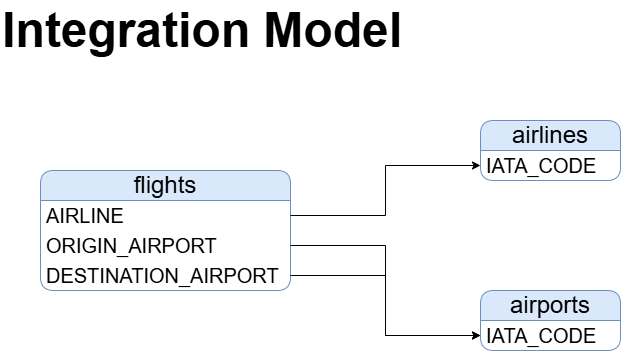

The diagram above was exported from draw.io. Its source (the exported page's mxGraphModel, read from the mxfile embedded in the PNG):
<mxGraphModel dx="1414" dy="777" grid="1" gridSize="10" guides="1" tooltips="1" connect="1" arrows="1" fold="1" page="1" pageScale="1" pageWidth="850" pageHeight="1100" math="0" shadow="0">
  <root>
    <mxCell id="0" />
    <mxCell id="1" parent="0" />
    <mxCell id="wbsz_4-W3iu_T5ucertm-1" parent="1" style="rounded=0;whiteSpace=wrap;html=1;align=left;fillColor=none;strokeColor=none;fontStyle=1" value="&lt;font style=&quot;font-size: 48px;&quot;&gt;Integration Model&lt;/font&gt;" vertex="1">
      <mxGeometry height="60" width="420" x="30" y="20" as="geometry" />
    </mxCell>
    <mxCell id="wbsz_4-W3iu_T5ucertm-2" parent="1" style="swimlane;fontStyle=0;childLayout=stackLayout;horizontal=1;startSize=30;horizontalStack=0;resizeParent=1;resizeParentMax=0;resizeLast=0;collapsible=1;marginBottom=0;whiteSpace=wrap;html=1;rounded=1;fillColor=#dae8fc;strokeColor=#6c8ebf;fontSize=24;" value="airlines" vertex="1">
      <mxGeometry height="60" width="140" x="510" y="140" as="geometry" />
    </mxCell>
    <mxCell id="wbsz_4-W3iu_T5ucertm-3" parent="wbsz_4-W3iu_T5ucertm-2" style="text;strokeColor=none;fillColor=none;align=left;verticalAlign=middle;spacingLeft=4;spacingRight=4;overflow=hidden;points=[[0,0.5],[1,0.5]];portConstraint=eastwest;rotatable=0;whiteSpace=wrap;html=1;fontSize=20;" value="IATA_CODE" vertex="1">
      <mxGeometry height="30" width="140" y="30" as="geometry" />
    </mxCell>
    <mxCell id="wbsz_4-W3iu_T5ucertm-6" parent="1" style="swimlane;fontStyle=0;childLayout=stackLayout;horizontal=1;startSize=30;horizontalStack=0;resizeParent=1;resizeParentMax=0;resizeLast=0;collapsible=1;marginBottom=0;whiteSpace=wrap;html=1;rounded=1;fillColor=#dae8fc;strokeColor=#6c8ebf;fontSize=24;" value="airports" vertex="1">
      <mxGeometry height="60" width="140" x="510" y="310" as="geometry" />
    </mxCell>
    <mxCell id="wbsz_4-W3iu_T5ucertm-7" parent="wbsz_4-W3iu_T5ucertm-6" style="text;strokeColor=none;fillColor=none;align=left;verticalAlign=middle;spacingLeft=4;spacingRight=4;overflow=hidden;points=[[0,0.5],[1,0.5]];portConstraint=eastwest;rotatable=0;whiteSpace=wrap;html=1;fontSize=20;" value="IATA_CODE" vertex="1">
      <mxGeometry height="30" width="140" y="30" as="geometry" />
    </mxCell>
    <mxCell id="wbsz_4-W3iu_T5ucertm-8" parent="1" style="swimlane;fontStyle=0;childLayout=stackLayout;horizontal=1;startSize=30;horizontalStack=0;resizeParent=1;resizeParentMax=0;resizeLast=0;collapsible=1;marginBottom=0;whiteSpace=wrap;html=1;rounded=1;fillColor=#dae8fc;strokeColor=#6c8ebf;fontSize=24;" value="flights" vertex="1">
      <mxGeometry height="120" width="250" x="70" y="190" as="geometry" />
    </mxCell>
    <mxCell id="wbsz_4-W3iu_T5ucertm-9" parent="wbsz_4-W3iu_T5ucertm-8" style="text;strokeColor=none;fillColor=none;align=left;verticalAlign=middle;spacingLeft=4;spacingRight=4;overflow=hidden;points=[[0,0.5],[1,0.5]];portConstraint=eastwest;rotatable=0;whiteSpace=wrap;html=1;fontSize=20;" value="AIRLINE" vertex="1">
      <mxGeometry height="30" width="250" y="30" as="geometry" />
    </mxCell>
    <mxCell id="wbsz_4-W3iu_T5ucertm-12" parent="wbsz_4-W3iu_T5ucertm-8" style="text;strokeColor=none;fillColor=none;align=left;verticalAlign=middle;spacingLeft=4;spacingRight=4;overflow=hidden;points=[[0,0.5],[1,0.5]];portConstraint=eastwest;rotatable=0;whiteSpace=wrap;html=1;fontSize=20;" value="ORIGIN_AIRPORT" vertex="1">
      <mxGeometry height="30" width="250" y="60" as="geometry" />
    </mxCell>
    <mxCell id="wbsz_4-W3iu_T5ucertm-13" parent="wbsz_4-W3iu_T5ucertm-8" style="text;strokeColor=none;fillColor=none;align=left;verticalAlign=middle;spacingLeft=4;spacingRight=4;overflow=hidden;points=[[0,0.5],[1,0.5]];portConstraint=eastwest;rotatable=0;whiteSpace=wrap;html=1;fontSize=20;" value="DESTINATION_AIRPORT" vertex="1">
      <mxGeometry height="30" width="250" y="90" as="geometry" />
    </mxCell>
    <mxCell id="wbsz_4-W3iu_T5ucertm-14" edge="1" parent="1" source="wbsz_4-W3iu_T5ucertm-9" style="edgeStyle=orthogonalEdgeStyle;rounded=0;orthogonalLoop=1;jettySize=auto;html=1;entryX=0;entryY=0.75;entryDx=0;entryDy=0;" target="wbsz_4-W3iu_T5ucertm-2">
      <mxGeometry relative="1" as="geometry" />
    </mxCell>
    <mxCell id="wbsz_4-W3iu_T5ucertm-15" edge="1" parent="1" source="wbsz_4-W3iu_T5ucertm-12" style="edgeStyle=orthogonalEdgeStyle;rounded=0;orthogonalLoop=1;jettySize=auto;html=1;entryX=0;entryY=0.75;entryDx=0;entryDy=0;" target="wbsz_4-W3iu_T5ucertm-6">
      <mxGeometry relative="1" as="geometry" />
    </mxCell>
    <mxCell id="wbsz_4-W3iu_T5ucertm-16" edge="1" parent="1" source="wbsz_4-W3iu_T5ucertm-13" style="edgeStyle=orthogonalEdgeStyle;rounded=0;orthogonalLoop=1;jettySize=auto;html=1;entryX=0;entryY=0.75;entryDx=0;entryDy=0;" target="wbsz_4-W3iu_T5ucertm-6">
      <mxGeometry relative="1" as="geometry" />
    </mxCell>
  </root>
</mxGraphModel>